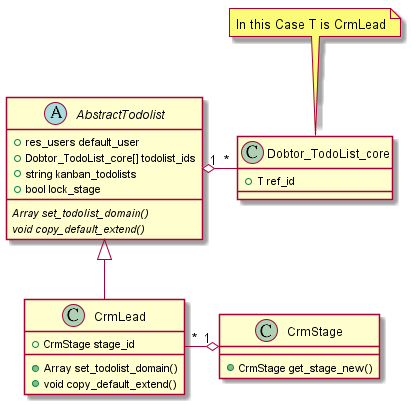

The diagram above was rendered by PlantUML. Its source (embedded in the PNG):
@startuml
abstract class AbstractTodolist {
    + res_users default_user
    + Dobtor_TodoList_core[] todolist_ids
    + string kanban_todolists
    + bool lock_stage
    {abstract} Array set_todolist_domain()
    {abstract} void copy_default_extend()
}

Class CrmLead {
    + CrmStage stage_id
    + Array set_todolist_domain()
    + void copy_default_extend()
}

Class Dobtor_TodoList_core {
    + T ref_id
}
note top: In this Case T is CrmLead

Class CrmStage {
    + CrmStage get_stage_new()
}


AbstractTodolist <|-- CrmLead
CrmLead "*" -o "1" CrmStage
AbstractTodolist "1" o- "*" Dobtor_TodoList_core
@enduml